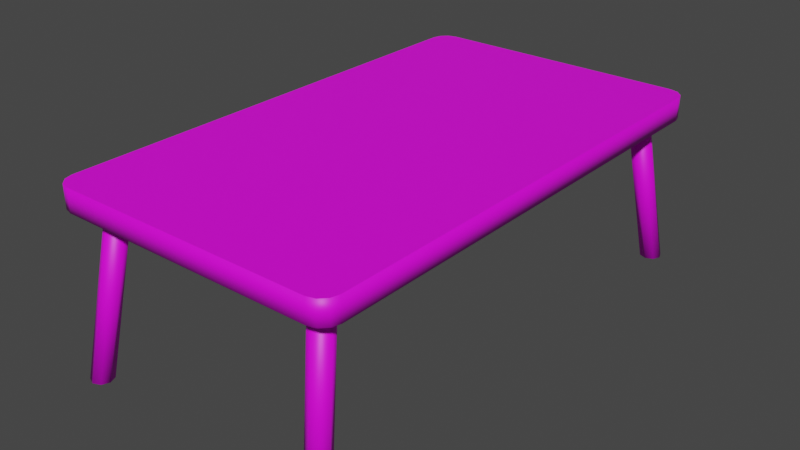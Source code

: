 # Source: table.blend  (saved by Blender 2.81.16; exported with 4.5.12 LTS)
import bpy
from mathutils import Matrix  # noqa: F401  (used for matrix-valued properties, if any)

bpy.ops.wm.read_factory_settings(use_empty=True)
scene = bpy.context.scene
scene.name = 'Scene'

# ---- collections
col_collection = bpy.data.collections.new('Collection'); scene.collection.children.link(col_collection)

# ---- images (referenced by path relative to the original .blend; pixels are not part of the script)
import os
ASSET_DIR = os.environ.get("B2B_ASSET_DIR", "")  # directory of the original .blend (textures are referenced by path, not embedded)
HERE = os.path.dirname(os.path.abspath(__file__))  # packed textures are extracted next to this script under _unpacked/

def load_image(name, relpath, width, height, colorspace="sRGB"):
    """Load a texture the original file referenced (path relative to the .blend, or extracted next to this script)."""
    p = next((c for c in (os.path.join(HERE, relpath), os.path.join(ASSET_DIR, relpath)) if relpath and os.path.exists(c)), "")
    if p:
        img = bpy.data.images.load(p, check_existing=True)
        img.name = name
    else:  # same state as the original file: an image datablock whose file is absent (Cycles renders it pink)
        img = bpy.data.images.new(name, width, height)
        img.source = "FILE"
        img.filepath = "//" + (relpath or name)
    img.colorspace_settings.name = colorspace
    return img
img_lattiatexturewhite_png = load_image('lattiaTextureWhite.png', 'lattiaTextureWhite.png', 1024, 1024, 'sRGB')

# ---- materials (node trees are filled in below, after node groups)
mat_woiodtable = bpy.data.materials.new('woiodtable')
mat_woiodtable.use_transparent_shadow = False

# ---- material node trees
mat_woiodtable.use_nodes = True; mat_woiodtable.node_tree.nodes.clear()
_N = mat_woiodtable.node_tree.nodes; _L = mat_woiodtable.node_tree.links
n0 = _N.new('ShaderNodeOutputMaterial'); n0.name = 'Material Output'; n0.location = (300, 300)
n1 = _N.new('ShaderNodeBsdfPrincipled'); n1.name = 'Principled BSDF'; n1.location = (10, 300)
n1.distribution = 'GGX'
n1.subsurface_method = 'BURLEY'
n1.inputs[3].default_value = 1.45
n1.inputs[27].default_value = (0.0, 0.0, 0.0, 1.0)
n1.inputs[28].default_value = 1.0
n2 = _N.new('ShaderNodeTexImage'); n2.name = 'Image Texture'; n2.location = (-280, 280)
n2.image = img_lattiatexturewhite_png
_L.new(n1.outputs[0], n0.inputs[0])
_L.new(n2.outputs[0], n1.inputs[0])
n0.is_active_output = True

# ---- world
world_world = bpy.data.worlds.new('World'); scene.world = world_world
world_world.use_nodes = True; world_world.node_tree.nodes.clear()
_N = world_world.node_tree.nodes; _L = world_world.node_tree.links
n0 = _N.new('ShaderNodeOutputWorld'); n0.name = 'World Output'; n0.location = (300, 300)
n1 = _N.new('ShaderNodeBackground'); n1.name = 'Background'; n1.location = (10, 300)
n1.inputs[0].default_value = (0.05088, 0.05088, 0.05088, 1.0)
_L.new(n1.outputs[0], n0.inputs[0])
n0.is_active_output = True
world_world.color = (0.05088, 0.05088, 0.05088)
world_world.use_sun_shadow = False
world_world.sun_shadow_jitter_overblur = 0.0

# ---- meshes
me_cube_001 = bpy.data.meshes.new('Cube.001')
me_cube_001.from_pydata([(-0.8727, -2.687, -0.002018), (-1.0, -2.56, -0.002018), (-0.9363, -2.67, -0.002018), (-0.9829, -2.623, -0.002018), (-1.0, -2.56, 0.165), (-0.8727, -2.687, 0.165), (-0.9829, -2.623, 0.165), (-0.9363, -2.67, 0.165), (-1.0, 0.8727, -0.002018), (-0.8727, 1.0, -0.002018), (-0.9829, 0.9363, -0.002018), (-0.9363, 0.9829, -0.002018), (-0.8727, 1.0, 0.165), (-1.0, 0.8727, 0.165), (-0.9363, 0.9829, 0.165), (-0.9829, 0.9363, 0.165), (1.146, -2.56, -0.002018), (1.019, -2.687, -0.002018), (1.129, -2.623, -0.002018), (1.083, -2.67, -0.002018), (1.019, -2.687, 0.165), (1.146, -2.56, 0.165), (1.083, -2.67, 0.165), (1.129, -2.623, 0.165), (1.019, 1.0, -0.002018), (1.146, 0.8727, -0.002018), (1.083, 0.9829, -0.002018), (1.129, 0.9363, -0.002018), (1.146, 0.8727, 0.165), (1.019, 1.0, 0.165), (1.129, 0.9363, 0.165), (1.083, 0.9829, 0.165), (-0.838, -2.577, -1.155), (-0.733, -2.368, 0.02847), (-0.7822, -2.6, -1.155), (-0.6772, -2.391, 0.02847), (-0.7591, -2.656, -1.155), (-0.6541, -2.447, 0.02847), (-0.7822, -2.711, -1.155), (-0.6772, -2.503, 0.02847), (-0.838, -2.735, -1.155), (-0.733, -2.526, 0.02847), (-0.8938, -2.711, -1.155), (-0.7888, -2.503, 0.02847), (-0.9169, -2.656, -1.155), (-0.8119, -2.447, 0.02847), (-0.8938, -2.6, -1.155), (-0.7888, -2.391, 0.02847), (1.019, -2.577, -1.147), (0.9077, -2.368, 0.03607), (1.075, -2.6, -1.147), (0.9635, -2.391, 0.03607), (1.098, -2.656, -1.147), (0.9866, -2.447, 0.03607), (1.075, -2.711, -1.147), (0.9635, -2.503, 0.03607), (1.019, -2.735, -1.147), (0.9077, -2.526, 0.03607), (0.9635, -2.711, -1.147), (0.8519, -2.503, 0.03607), (0.9404, -2.656, -1.147), (0.8288, -2.447, 0.03607), (0.9635, -2.6, -1.147), (0.8519, -2.391, 0.03607), (1.019, 0.9039, -1.147), (0.9077, 0.695, 0.03607), (0.9635, 0.927, -1.147), (0.8519, 0.7181, 0.03607), (0.9404, 0.9828, -1.147), (0.8288, 0.7739, 0.03607), (0.9635, 1.039, -1.147), (0.8519, 0.8297, 0.03607), (1.019, 1.062, -1.147), (0.9077, 0.8528, 0.03607), (1.075, 1.039, -1.147), (0.9635, 0.8297, 0.03607), (1.098, 0.9828, -1.147), (0.9866, 0.7739, 0.03607), (1.075, 0.927, -1.147), (0.9635, 0.7181, 0.03607), (-0.838, 0.9039, -1.14), (-0.733, 0.695, 0.04367), (-0.8938, 0.927, -1.14), (-0.7888, 0.7181, 0.04367), (-0.9169, 0.9828, -1.14), (-0.8119, 0.7739, 0.04367), (-0.8938, 1.039, -1.14), (-0.7888, 0.8297, 0.04367), (-0.838, 1.062, -1.14), (-0.733, 0.8528, 0.04367), (-0.7822, 1.039, -1.14), (-0.6772, 0.8297, 0.04367), (-0.7591, 0.9828, -1.14), (-0.6541, 0.7739, 0.04367), (-0.7822, 0.927, -1.14), (-0.6772, 0.7181, 0.04367)], [], [(17, 20, 5, 0), (25, 28, 21, 16), (28, 30, 31, 29, 12, 14, 15, 13, 4, 6, 7, 5, 20, 22, 23, 21), (1, 4, 13, 8), (9, 12, 29, 24), (0, 5, 7, 2), (2, 7, 6, 3), (3, 6, 4, 1), (12, 9, 11, 14), (14, 11, 10, 15), (15, 10, 8, 13), (28, 25, 27, 30), (30, 27, 26, 31), (31, 26, 24, 29), (20, 17, 19, 22), (22, 19, 18, 23), (23, 18, 16, 21), (8, 10, 11, 9, 24, 26, 27, 25, 16, 18, 19, 17, 0, 2, 3, 1), (32, 33, 35, 34), (34, 35, 37, 36), (36, 37, 39, 38), (38, 39, 41, 40), (40, 41, 43, 42), (42, 43, 45, 44), (35, 33, 47, 45, 43, 41, 39, 37), (44, 45, 47, 46), (46, 47, 33, 32), (32, 34, 36, 38, 40, 42, 44, 46), (48, 49, 51, 50), (50, 51, 53, 52), (52, 53, 55, 54), (54, 55, 57, 56), (56, 57, 59, 58), (58, 59, 61, 60), (51, 49, 63, 61, 59, 57, 55, 53), (60, 61, 63, 62), (62, 63, 49, 48), (48, 50, 52, 54, 56, 58, 60, 62), (64, 65, 67, 66), (66, 67, 69, 68), (68, 69, 71, 70), (70, 71, 73, 72), (72, 73, 75, 74), (74, 75, 77, 76), (67, 65, 79, 77, 75, 73, 71, 69), (76, 77, 79, 78), (78, 79, 65, 64), (64, 66, 68, 70, 72, 74, 76, 78), (80, 81, 83, 82), (82, 83, 85, 84), (84, 85, 87, 86), (86, 87, 89, 88), (88, 89, 91, 90), (90, 91, 93, 92), (83, 81, 95, 93, 91, 89, 87, 85), (92, 93, 95, 94), (94, 95, 81, 80), (80, 82, 84, 86, 88, 90, 92, 94)])
me_cube_001.polygons.foreach_set('use_smooth', [1, 1, 0, 1, 1, 1, 1, 1, 1, 1, 1, 1, 1, 1, 1, 1, 1, 0, 1, 1, 1, 1, 1, 1, 1, 1, 1, 1, 1, 1, 1, 1, 1, 1, 1, 1, 1, 1, 1, 1, 1, 1, 1, 1, 1, 1, 1, 1, 1, 1, 1, 1, 1, 1, 1, 1, 1, 1])
_uv = me_cube_001.uv_layers.new(name='UVMap')
_uv.uv.foreach_set('vector', [0.9435, 0.4457, 0.9776, 0.4457, 0.9776, 0.8141, 0.9435, 0.8141, 0.9095, 0.02525, 0.9435, 0.02526, 0.9435, 0.6936, 0.9095, 0.6935, 0.4377, 0.7246, 0.4342, 0.7375, 0.4247, 0.747, 0.4117, 0.7505, 0.02597, 0.7505, 0.01298, 0.747, 0.003479, 0.7375, 1.945e-07, 0.7246, 0.0, 0.02592, 0.003479, 0.01296, 0.01298, 0.003473, 0.02597, 0.0, 0.4117, 0.0, 0.4247, 0.003473, 0.4342, 0.01296, 0.4377, 0.02592, 0.9094, 0.7116, 0.8754, 0.7116, 0.8754, 0.01296, 0.9094, 0.01296, 0.9776, 0.398, 0.9435, 0.398, 0.9435, 0.01296, 0.9776, 0.01296, 0.9435, 0.8141, 0.9776, 0.8141, 0.9776, 0.8255, 0.9435, 0.8255, 0.9095, 0.734, 0.8754, 0.734, 0.8754, 0.7246, 0.9094, 0.7246, 0.9094, 0.7246, 0.8754, 0.7246, 0.8754, 0.7116, 0.9094, 0.7116, 0.9435, 0.398, 0.9776, 0.398, 0.9776, 0.411, 0.9435, 0.411, 0.9435, 0.411, 0.9776, 0.411, 0.9776, 0.4205, 0.9435, 0.4205, 0.8754, 0.0, 0.9095, 8.614e-07, 0.9094, 0.01296, 0.8754, 0.01296, 0.9435, 0.02526, 0.9095, 0.02525, 0.9095, 0.01184, 0.9435, 0.01185, 0.9435, 0.01185, 0.9095, 0.01184, 0.9095, 0.0, 0.9435, 1.303e-05, 0.9435, 0.0, 0.9776, 0.0, 0.9776, 0.01296, 0.9435, 0.01296, 0.9776, 0.4457, 0.9435, 0.4457, 0.9435, 0.4323, 0.9776, 0.4323, 0.9776, 0.4323, 0.9435, 0.4323, 0.9435, 0.4205, 0.9776, 0.4205, 0.9435, 0.7049, 0.9095, 0.7049, 0.9095, 0.6935, 0.9435, 0.6936, 0.4377, 0.02592, 0.4412, 0.01296, 0.4507, 0.003473, 0.4636, 7.279e-08, 0.8494, 0.0, 0.8624, 0.003473, 0.8719, 0.01296, 0.8754, 0.02592, 0.8754, 0.7246, 0.8719, 0.7375, 0.8624, 0.747, 0.8494, 0.7505, 0.4636, 0.7505, 0.4507, 0.747, 0.4412, 0.7375, 0.4377, 0.7246, 0.07929, 0.9933, 0.07929, 0.7515, 0.09062, 0.7505, 0.09062, 0.9923, 0.1766, 0.7535, 0.1766, 0.9968, 0.1645, 0.9951, 0.1645, 0.7518, 0.1645, 0.7518, 0.1645, 0.9951, 0.1551, 0.9937, 0.1551, 0.7505, 0.1982, 0.7534, 0.1982, 0.9965, 0.186, 0.9948, 0.186, 0.7518, 0.186, 0.7518, 0.186, 0.9948, 0.1766, 0.9936, 0.1766, 0.7505, 1.0, 0.0, 1.0, 0.2445, 0.9888, 0.2465, 0.9888, 0.001983, 0.3903, 0.7592, 0.3903, 0.7715, 0.3816, 0.7801, 0.3693, 0.7801, 0.3606, 0.7715, 0.3606, 0.7592, 0.3693, 0.7505, 0.3816, 0.7505, 0.9888, 0.001983, 0.9888, 0.2465, 0.9776, 0.2485, 0.9776, 0.003949, 0.06796, 0.9943, 0.06796, 0.7525, 0.07929, 0.7515, 0.07929, 0.9933, 0.4585, 0.7801, 0.4498, 0.7715, 0.4498, 0.7592, 0.4585, 0.7505, 0.4708, 0.7505, 0.4795, 0.7592, 0.4795, 0.7715, 0.4708, 0.7801, 0.01132, 0.9935, 0.01132, 0.7515, 0.02265, 0.7526, 0.02265, 0.9945, 0.999, 0.6731, 0.999, 0.9186, 0.9869, 0.9162, 0.9869, 0.6708, 0.9869, 0.6708, 0.9869, 0.9162, 0.9776, 0.9144, 0.9776, 0.6689, 0.1982, 0.9924, 0.1982, 0.7513, 0.2104, 0.7509, 0.2104, 0.9919, 0.2104, 0.9919, 0.2104, 0.7509, 0.2199, 0.7505, 0.2199, 0.9915, 0.8978, 0.734, 0.8978, 0.9787, 0.8866, 0.9806, 0.8866, 0.736, 0.3606, 0.7592, 0.3606, 0.7715, 0.3519, 0.7801, 0.3396, 0.7801, 0.3309, 0.7715, 0.3309, 0.7592, 0.3396, 0.7505, 0.3519, 0.7505, 0.8866, 0.736, 0.8866, 0.9806, 0.8754, 0.9826, 0.8754, 0.738, 0.0, 0.9924, 1.215e-08, 0.7505, 0.01132, 0.7515, 0.01132, 0.9935, 0.3011, 0.7715, 0.3011, 0.7592, 0.3098, 0.7505, 0.3222, 0.7505, 0.3309, 0.7592, 0.3309, 0.7715, 0.3222, 0.7801, 0.3098, 0.7801, 0.1457, 0.995, 0.1457, 0.7518, 0.1551, 0.7505, 0.1551, 0.9937, 0.9319, 0.7089, 0.9319, 0.9535, 0.9207, 0.9515, 0.9207, 0.7069, 0.9207, 0.7069, 0.9207, 0.9515, 0.9095, 0.9495, 0.9095, 0.7049, 0.02265, 0.9924, 0.02265, 0.7505, 0.03397, 0.7515, 0.03397, 0.9935, 0.03397, 0.9935, 0.03397, 0.7515, 0.0453, 0.7526, 0.0453, 0.9945, 0.1335, 0.7505, 0.1335, 0.9938, 0.1214, 0.9955, 0.1214, 0.7522, 0.2801, 0.7801, 0.2714, 0.7715, 0.2714, 0.7592, 0.2801, 0.7505, 0.2924, 0.7505, 0.3011, 0.7592, 0.3011, 0.7715, 0.2924, 0.7801, 0.1214, 0.7522, 0.1214, 0.9955, 0.112, 0.9968, 0.112, 0.7535, 0.1335, 0.9968, 0.1335, 0.7535, 0.1457, 0.7518, 0.1457, 0.995, 0.4411, 0.7801, 0.4287, 0.7801, 0.42, 0.7715, 0.42, 0.7592, 0.4287, 0.7505, 0.4411, 0.7505, 0.4498, 0.7592, 0.4498, 0.7715, 0.2294, 0.7508, 0.2294, 0.9917, 0.2199, 0.9914, 0.2199, 0.7505, 1.0, 0.4244, 1.0, 0.6689, 0.9888, 0.667, 0.9888, 0.4224, 0.9888, 0.4224, 0.9888, 0.667, 0.9776, 0.665, 0.9776, 0.4205, 0.0453, 0.9943, 0.0453, 0.7525, 0.05663, 0.7515, 0.05663, 0.9933, 0.05663, 0.9933, 0.05663, 0.7515, 0.06796, 0.7505, 0.06796, 0.9923, 0.112, 0.7505, 0.112, 0.9958, 0.09995, 0.9982, 0.09995, 0.7528, 0.2714, 0.7592, 0.2714, 0.7715, 0.2627, 0.7801, 0.2504, 0.7801, 0.2417, 0.7715, 0.2417, 0.7592, 0.2504, 0.7505, 0.2627, 0.7505, 0.09995, 0.7528, 0.09995, 0.9982, 0.09062, 1.0, 0.09062, 0.7546, 0.2417, 0.7512, 0.2417, 0.9922, 0.2294, 0.9917, 0.2294, 0.7508, 0.4113, 0.7505, 0.42, 0.7592, 0.42, 0.7715, 0.4113, 0.7801, 0.399, 0.7801, 0.3903, 0.7715, 0.3903, 0.7592, 0.399, 0.7505])
me_cube_001.materials.append(mat_woiodtable)
me_cube_001.use_remesh_fix_poles = True
me_cube_001.use_remesh_preserve_attributes = False
me_cube_001.use_mirror_vertex_groups = False
me_cube_001.update()

# ---- objects
ob_cube = bpy.data.objects.new('Cube', me_cube_001)

# ---- transforms, parenting, visibility, modifiers, constraints
ob_cube.location = (0.0, 0.0, 0.0)
ob_cube.lineart.crease_threshold = 0.0

# ---- collection membership
col_collection.objects.link(ob_cube)

# ---- scene / render settings (as saved in the file)
scene.frame_start = 1; scene.frame_end = 250; scene.frame_set(1)
scene.render.engine = 'BLENDER_EEVEE_NEXT'
scene.cycles.use_denoising = False
scene.cycles.samples = 128
scene.cycles.sampling_pattern = 'TABULATED_SOBOL'
scene.cycles.use_adaptive_sampling = False
scene.cycles.use_light_tree = False
scene.view_settings.view_transform = 'Filmic'
bpy.context.view_layer.update()

# ---- added for rendering (the .blend has no active camera and no usable light): camera, sun
cam_auto = bpy.data.cameras.new('AutoCamera')
cam_auto.lens = 50.0
cam_auto.sensor_width = 36.0
cam_auto.clip_end = 1000.0
ob_auto_camera = bpy.data.objects.new('AutoCamera', cam_auto)
scene.collection.objects.link(ob_auto_camera)
ob_auto_camera.location = (4.28883, -5.89524, 2.87765)
ob_auto_camera.rotation_euler = (1.09748, -7.21219e-08, 0.694738)
scene.camera = ob_auto_camera
light_auto_sun = bpy.data.lights.new('AutoSun', 'SUN')
light_auto_sun.energy = 3.0
light_auto_sun.angle = 0.0523599
ob_auto_sun = bpy.data.objects.new('AutoSun', light_auto_sun)
scene.collection.objects.link(ob_auto_sun)
ob_auto_sun.rotation_euler = (0.872665, 0.174533, 0.523599)
bpy.context.view_layer.update()

